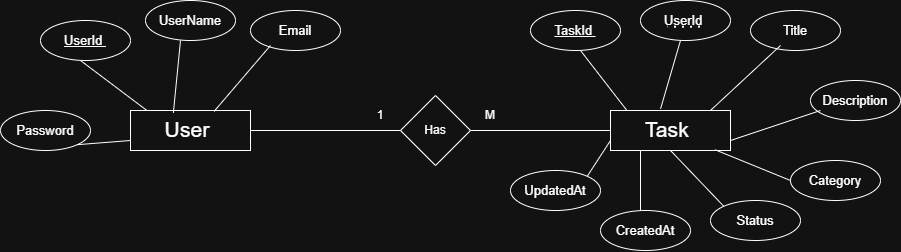

The diagram above was exported from draw.io. Its source (the exported page's mxGraphModel, read from the mxfile embedded in the PNG):
<mxGraphModel dx="2076" dy="736" grid="1" gridSize="10" guides="1" tooltips="1" connect="1" arrows="1" fold="1" page="1" pageScale="1" pageWidth="850" pageHeight="1100" math="0" shadow="0">
  <root>
    <mxCell id="0" />
    <mxCell id="1" parent="0" />
    <mxCell id="u6rg8InB-A69H_2XHUoi-2" value="&lt;span style=&quot;font-size:16.0pt;line-height:107%;&lt;br/&gt;font-family:&amp;quot;Times New Roman&amp;quot;,serif;mso-fareast-font-family:&amp;quot;Times New Roman&amp;quot;;&lt;br/&gt;mso-font-kerning:18.0pt;mso-ansi-language:EN-US;mso-fareast-language:EN-US;&lt;br/&gt;mso-bidi-language:AR-SA&quot;&gt;User&amp;nbsp;&lt;/span&gt;" style="rounded=0;whiteSpace=wrap;html=1;" vertex="1" parent="1">
      <mxGeometry x="110" y="280" width="120" height="40" as="geometry" />
    </mxCell>
    <mxCell id="u6rg8InB-A69H_2XHUoi-3" value="&lt;span style=&quot;font-size:16.0pt;line-height:107%;&lt;br/&gt;font-family:&amp;quot;Times New Roman&amp;quot;,serif;mso-fareast-font-family:&amp;quot;Times New Roman&amp;quot;;&lt;br/&gt;mso-font-kerning:18.0pt;mso-ansi-language:EN-US;mso-fareast-language:EN-US;&lt;br/&gt;mso-bidi-language:AR-SA&quot;&gt;Task&amp;nbsp;&lt;/span&gt;" style="rounded=0;whiteSpace=wrap;html=1;" vertex="1" parent="1">
      <mxGeometry x="590" y="280" width="120" height="40" as="geometry" />
    </mxCell>
    <mxCell id="u6rg8InB-A69H_2XHUoi-4" value="Has" style="rhombus;whiteSpace=wrap;html=1;" vertex="1" parent="1">
      <mxGeometry x="380" y="265" width="70" height="70" as="geometry" />
    </mxCell>
    <mxCell id="u6rg8InB-A69H_2XHUoi-5" value="" style="endArrow=none;html=1;rounded=0;exitX=1;exitY=0.5;exitDx=0;exitDy=0;" edge="1" parent="1" source="u6rg8InB-A69H_2XHUoi-2">
      <mxGeometry width="50" height="50" relative="1" as="geometry">
        <mxPoint x="400" y="350" as="sourcePoint" />
        <mxPoint x="380" y="300" as="targetPoint" />
      </mxGeometry>
    </mxCell>
    <mxCell id="u6rg8InB-A69H_2XHUoi-6" value="" style="endArrow=none;html=1;rounded=0;entryX=0;entryY=0.5;entryDx=0;entryDy=0;" edge="1" parent="1" source="u6rg8InB-A69H_2XHUoi-4" target="u6rg8InB-A69H_2XHUoi-3">
      <mxGeometry width="50" height="50" relative="1" as="geometry">
        <mxPoint x="400" y="350" as="sourcePoint" />
        <mxPoint x="450" y="300" as="targetPoint" />
      </mxGeometry>
    </mxCell>
    <mxCell id="u6rg8InB-A69H_2XHUoi-7" value="1" style="text;html=1;whiteSpace=wrap;strokeColor=none;fillColor=none;align=center;verticalAlign=middle;rounded=0;" vertex="1" parent="1">
      <mxGeometry x="330" y="270" width="60" height="30" as="geometry" />
    </mxCell>
    <mxCell id="u6rg8InB-A69H_2XHUoi-8" value="M" style="text;html=1;whiteSpace=wrap;strokeColor=none;fillColor=none;align=center;verticalAlign=middle;rounded=0;" vertex="1" parent="1">
      <mxGeometry x="440" y="270" width="60" height="30" as="geometry" />
    </mxCell>
    <mxCell id="u6rg8InB-A69H_2XHUoi-11" value="&lt;span style=&quot;line-height: 107%;&quot;&gt;&lt;u&gt;UserId&amp;nbsp;&lt;/u&gt;&lt;/span&gt;" style="ellipse;whiteSpace=wrap;html=1;fontSize=13;" vertex="1" parent="1">
      <mxGeometry x="20" y="190" width="90" height="40" as="geometry" />
    </mxCell>
    <mxCell id="u6rg8InB-A69H_2XHUoi-12" value="&lt;span style=&quot;line-height: 107%;&quot;&gt;UserName&lt;/span&gt;" style="ellipse;whiteSpace=wrap;html=1;fontSize=13;" vertex="1" parent="1">
      <mxGeometry x="125" y="170" width="90" height="40" as="geometry" />
    </mxCell>
    <mxCell id="u6rg8InB-A69H_2XHUoi-13" value="&lt;span style=&quot;line-height: 107%;&quot;&gt;Email&lt;/span&gt;" style="ellipse;whiteSpace=wrap;html=1;fontSize=13;" vertex="1" parent="1">
      <mxGeometry x="230" y="180" width="90" height="40" as="geometry" />
    </mxCell>
    <mxCell id="u6rg8InB-A69H_2XHUoi-14" value="&lt;span style=&quot;line-height: 107%;&quot;&gt;Password&lt;/span&gt;" style="ellipse;whiteSpace=wrap;html=1;fontSize=13;" vertex="1" parent="1">
      <mxGeometry x="-20" y="280" width="90" height="40" as="geometry" />
    </mxCell>
    <mxCell id="u6rg8InB-A69H_2XHUoi-16" value="&lt;span style=&quot;line-height: 107%;&quot;&gt;&lt;u&gt;TaskId&amp;nbsp;&lt;/u&gt;&lt;/span&gt;" style="ellipse;whiteSpace=wrap;html=1;fontSize=13;" vertex="1" parent="1">
      <mxGeometry x="510" y="180" width="90" height="40" as="geometry" />
    </mxCell>
    <mxCell id="u6rg8InB-A69H_2XHUoi-17" value="&lt;span style=&quot;line-height: 107%;&quot;&gt;UserId&amp;nbsp;&lt;/span&gt;" style="ellipse;whiteSpace=wrap;html=1;fontSize=13;" vertex="1" parent="1">
      <mxGeometry x="620" y="170" width="90" height="40" as="geometry" />
    </mxCell>
    <mxCell id="u6rg8InB-A69H_2XHUoi-18" value="&lt;span style=&quot;line-height: 107%;&quot;&gt;Title&lt;/span&gt;" style="ellipse;whiteSpace=wrap;html=1;fontSize=13;" vertex="1" parent="1">
      <mxGeometry x="730" y="180" width="90" height="40" as="geometry" />
    </mxCell>
    <mxCell id="u6rg8InB-A69H_2XHUoi-19" value="&lt;span style=&quot;line-height: 107%;&quot;&gt;Category&lt;/span&gt;" style="ellipse;whiteSpace=wrap;html=1;fontSize=13;" vertex="1" parent="1">
      <mxGeometry x="770" y="330" width="90" height="40" as="geometry" />
    </mxCell>
    <mxCell id="u6rg8InB-A69H_2XHUoi-20" value="&lt;span style=&quot;line-height: 107%;&quot;&gt;Status&lt;/span&gt;" style="ellipse;whiteSpace=wrap;html=1;fontSize=13;" vertex="1" parent="1">
      <mxGeometry x="690" y="370" width="90" height="40" as="geometry" />
    </mxCell>
    <mxCell id="u6rg8InB-A69H_2XHUoi-21" value="&lt;span style=&quot;line-height: 107%;&quot;&gt;CreatedAt&lt;/span&gt;" style="ellipse;whiteSpace=wrap;html=1;fontSize=13;" vertex="1" parent="1">
      <mxGeometry x="580" y="380" width="90" height="40" as="geometry" />
    </mxCell>
    <mxCell id="u6rg8InB-A69H_2XHUoi-22" value="&lt;span style=&quot;line-height: 107%;&quot;&gt;Description&lt;/span&gt;" style="ellipse;whiteSpace=wrap;html=1;fontSize=13;" vertex="1" parent="1">
      <mxGeometry x="790" y="250" width="90" height="40" as="geometry" />
    </mxCell>
    <mxCell id="u6rg8InB-A69H_2XHUoi-23" value="&lt;span style=&quot;line-height: 107%;&quot;&gt;UpdatedAt&lt;/span&gt;" style="ellipse;whiteSpace=wrap;html=1;fontSize=13;" vertex="1" parent="1">
      <mxGeometry x="490" y="340" width="90" height="40" as="geometry" />
    </mxCell>
    <mxCell id="u6rg8InB-A69H_2XHUoi-24" value="" style="endArrow=none;html=1;rounded=0;exitX=0.697;exitY=0.02;exitDx=0;exitDy=0;exitPerimeter=0;" edge="1" parent="1" source="u6rg8InB-A69H_2XHUoi-2">
      <mxGeometry width="50" height="50" relative="1" as="geometry">
        <mxPoint x="200" y="265" as="sourcePoint" />
        <mxPoint x="250" y="215" as="targetPoint" />
      </mxGeometry>
    </mxCell>
    <mxCell id="u6rg8InB-A69H_2XHUoi-25" value="" style="endArrow=none;html=1;rounded=0;exitX=0.357;exitY=0.06;exitDx=0;exitDy=0;exitPerimeter=0;" edge="1" parent="1" source="u6rg8InB-A69H_2XHUoi-2">
      <mxGeometry width="50" height="50" relative="1" as="geometry">
        <mxPoint x="110" y="260" as="sourcePoint" />
        <mxPoint x="160" y="210" as="targetPoint" />
      </mxGeometry>
    </mxCell>
    <mxCell id="u6rg8InB-A69H_2XHUoi-26" value="" style="endArrow=none;html=1;rounded=0;exitX=0.137;exitY=0;exitDx=0;exitDy=0;exitPerimeter=0;" edge="1" parent="1" source="u6rg8InB-A69H_2XHUoi-2">
      <mxGeometry width="50" height="50" relative="1" as="geometry">
        <mxPoint x="10" y="280" as="sourcePoint" />
        <mxPoint x="60" y="230" as="targetPoint" />
      </mxGeometry>
    </mxCell>
    <mxCell id="u6rg8InB-A69H_2XHUoi-27" value="" style="endArrow=none;html=1;rounded=0;exitX=1;exitY=1;exitDx=0;exitDy=0;" edge="1" parent="1" source="u6rg8InB-A69H_2XHUoi-14">
      <mxGeometry width="50" height="50" relative="1" as="geometry">
        <mxPoint x="60" y="360" as="sourcePoint" />
        <mxPoint x="110" y="310" as="targetPoint" />
      </mxGeometry>
    </mxCell>
    <mxCell id="u6rg8InB-A69H_2XHUoi-28" value="" style="endArrow=none;html=1;rounded=0;exitX=0.137;exitY=0;exitDx=0;exitDy=0;exitPerimeter=0;" edge="1" parent="1" source="u6rg8InB-A69H_2XHUoi-3">
      <mxGeometry width="50" height="50" relative="1" as="geometry">
        <mxPoint x="510" y="270" as="sourcePoint" />
        <mxPoint x="560" y="220" as="targetPoint" />
      </mxGeometry>
    </mxCell>
    <mxCell id="u6rg8InB-A69H_2XHUoi-29" value="" style="endArrow=none;html=1;rounded=0;exitX=0.417;exitY=-0.04;exitDx=0;exitDy=0;exitPerimeter=0;" edge="1" parent="1" source="u6rg8InB-A69H_2XHUoi-3">
      <mxGeometry width="50" height="50" relative="1" as="geometry">
        <mxPoint x="610" y="260" as="sourcePoint" />
        <mxPoint x="660" y="210" as="targetPoint" />
      </mxGeometry>
    </mxCell>
    <mxCell id="u6rg8InB-A69H_2XHUoi-30" value="" style="endArrow=none;html=1;rounded=0;exitX=0.833;exitY=0;exitDx=0;exitDy=0;exitPerimeter=0;" edge="1" parent="1" source="u6rg8InB-A69H_2XHUoi-3">
      <mxGeometry width="50" height="50" relative="1" as="geometry">
        <mxPoint x="710" y="265" as="sourcePoint" />
        <mxPoint x="760" y="215" as="targetPoint" />
      </mxGeometry>
    </mxCell>
    <mxCell id="u6rg8InB-A69H_2XHUoi-31" value="" style="endArrow=none;html=1;rounded=0;exitX=1;exitY=0.75;exitDx=0;exitDy=0;" edge="1" parent="1" source="u6rg8InB-A69H_2XHUoi-3">
      <mxGeometry width="50" height="50" relative="1" as="geometry">
        <mxPoint x="750" y="330" as="sourcePoint" />
        <mxPoint x="800" y="280" as="targetPoint" />
      </mxGeometry>
    </mxCell>
    <mxCell id="u6rg8InB-A69H_2XHUoi-32" value="" style="endArrow=none;html=1;rounded=0;exitX=0.87;exitY=0.98;exitDx=0;exitDy=0;exitPerimeter=0;" edge="1" parent="1" source="u6rg8InB-A69H_2XHUoi-3">
      <mxGeometry width="50" height="50" relative="1" as="geometry">
        <mxPoint x="720" y="400" as="sourcePoint" />
        <mxPoint x="770" y="350" as="targetPoint" />
      </mxGeometry>
    </mxCell>
    <mxCell id="u6rg8InB-A69H_2XHUoi-33" value="" style="endArrow=none;html=1;rounded=0;exitX=0.5;exitY=1;exitDx=0;exitDy=0;entryX=0;entryY=0;entryDx=0;entryDy=0;" edge="1" parent="1" source="u6rg8InB-A69H_2XHUoi-3" target="u6rg8InB-A69H_2XHUoi-20">
      <mxGeometry width="50" height="50" relative="1" as="geometry">
        <mxPoint x="650" y="425" as="sourcePoint" />
        <mxPoint x="700" y="375" as="targetPoint" />
      </mxGeometry>
    </mxCell>
    <mxCell id="u6rg8InB-A69H_2XHUoi-34" value="" style="endArrow=none;html=1;rounded=0;" edge="1" parent="1">
      <mxGeometry width="50" height="50" relative="1" as="geometry">
        <mxPoint x="620" y="380" as="sourcePoint" />
        <mxPoint x="620" y="320" as="targetPoint" />
      </mxGeometry>
    </mxCell>
    <mxCell id="u6rg8InB-A69H_2XHUoi-35" value="" style="endArrow=none;html=1;rounded=0;exitX=1;exitY=0;exitDx=0;exitDy=0;" edge="1" parent="1" source="u6rg8InB-A69H_2XHUoi-23">
      <mxGeometry width="50" height="50" relative="1" as="geometry">
        <mxPoint x="540" y="360" as="sourcePoint" />
        <mxPoint x="590" y="310" as="targetPoint" />
      </mxGeometry>
    </mxCell>
    <mxCell id="u6rg8InB-A69H_2XHUoi-36" value="" style="endArrow=none;dashed=1;html=1;dashPattern=1 3;strokeWidth=2;rounded=0;exitX=0.667;exitY=0.665;exitDx=0;exitDy=0;exitPerimeter=0;" edge="1" parent="1" source="u6rg8InB-A69H_2XHUoi-17">
      <mxGeometry width="50" height="50" relative="1" as="geometry">
        <mxPoint x="682.4815088301243" y="203.39100588674955" as="sourcePoint" />
        <mxPoint x="647.52" y="196.61" as="targetPoint" />
        <Array as="points">
          <mxPoint x="672.52" y="196.75" />
        </Array>
      </mxGeometry>
    </mxCell>
  </root>
</mxGraphModel>